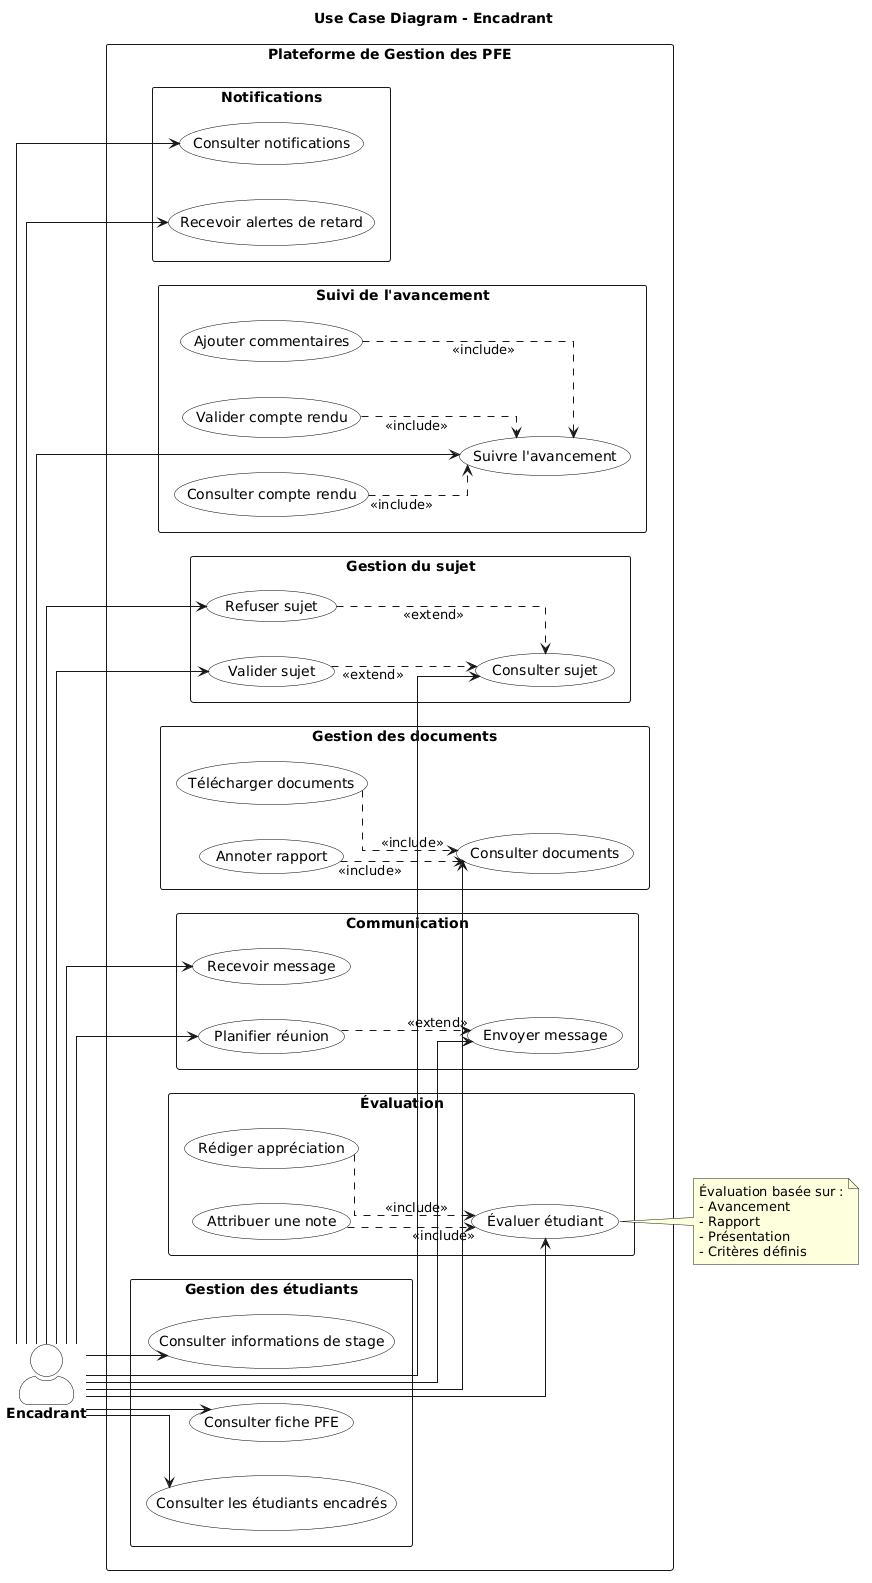

The diagram above was rendered by PlantUML. Its source (embedded in the PNG):
@startuml
left to right direction

skinparam shadowing false
skinparam packageStyle rectangle
skinparam linetype ortho
skinparam actorStyle awesome

skinparam actor {
    BackgroundColor White
    BorderColor Black
    FontStyle bold
}

skinparam usecase {
    BackgroundColor White
    BorderColor Black
}

title Use Case Diagram - Encadrant

actor "Encadrant" as Supervisor

rectangle "Plateforme de Gestion des PFE" {

'====================================================
package "Gestion des étudiants" {

usecase "Consulter les étudiants encadrés" as UC_Students

usecase "Consulter fiche PFE" as UC_PFE

usecase "Consulter informations de stage" as UC_Internship

}

'====================================================
package "Gestion du sujet" {

usecase "Consulter sujet" as UC_ViewSubject

usecase "Valider sujet" as UC_ApproveSubject

usecase "Refuser sujet" as UC_RejectSubject

}

'====================================================
package "Suivi de l'avancement" {

usecase "Suivre l'avancement" as UC_Follow

usecase "Consulter compte rendu" as UC_Report

usecase "Valider compte rendu" as UC_ValidateReport

usecase "Ajouter commentaires" as UC_Comment

}

'====================================================
package "Gestion des documents" {

usecase "Consulter documents" as UC_Documents

usecase "Télécharger documents" as UC_Download

usecase "Annoter rapport" as UC_Annotate

}

'====================================================
package "Évaluation" {

usecase "Évaluer étudiant" as UC_Evaluate

usecase "Attribuer une note" as UC_Grade

usecase "Rédiger appréciation" as UC_Remark

}

'====================================================
package "Communication" {

usecase "Envoyer message" as UC_Send

usecase "Recevoir message" as UC_Receive

usecase "Planifier réunion" as UC_Meeting

}

'====================================================
package "Notifications" {

usecase "Consulter notifications" as UC_Notif

usecase "Recevoir alertes de retard" as UC_Alert

}

}

'====================================================
' Associations
'====================================================

Supervisor --> UC_Students
Supervisor --> UC_PFE
Supervisor --> UC_Internship

Supervisor --> UC_ViewSubject
Supervisor --> UC_ApproveSubject
Supervisor --> UC_RejectSubject

Supervisor --> UC_Follow

Supervisor --> UC_Documents

Supervisor --> UC_Evaluate

Supervisor --> UC_Send
Supervisor --> UC_Receive
Supervisor --> UC_Meeting

Supervisor --> UC_Notif
Supervisor --> UC_Alert

'====================================================
' INCLUDE
'====================================================

UC_Report ..> UC_Follow : <<include>>

UC_ValidateReport ..> UC_Follow : <<include>>

UC_Comment ..> UC_Follow : <<include>>

UC_Download ..> UC_Documents : <<include>>

UC_Annotate ..> UC_Documents : <<include>>

UC_Grade ..> UC_Evaluate : <<include>>

UC_Remark ..> UC_Evaluate : <<include>>

'====================================================
' EXTEND
'====================================================

UC_ApproveSubject ..> UC_ViewSubject : <<extend>>

UC_RejectSubject ..> UC_ViewSubject : <<extend>>

UC_Meeting ..> UC_Send : <<extend>>

note right of UC_Evaluate
Évaluation basée sur :
- Avancement
- Rapport
- Présentation
- Critères définis
end note
@enduml